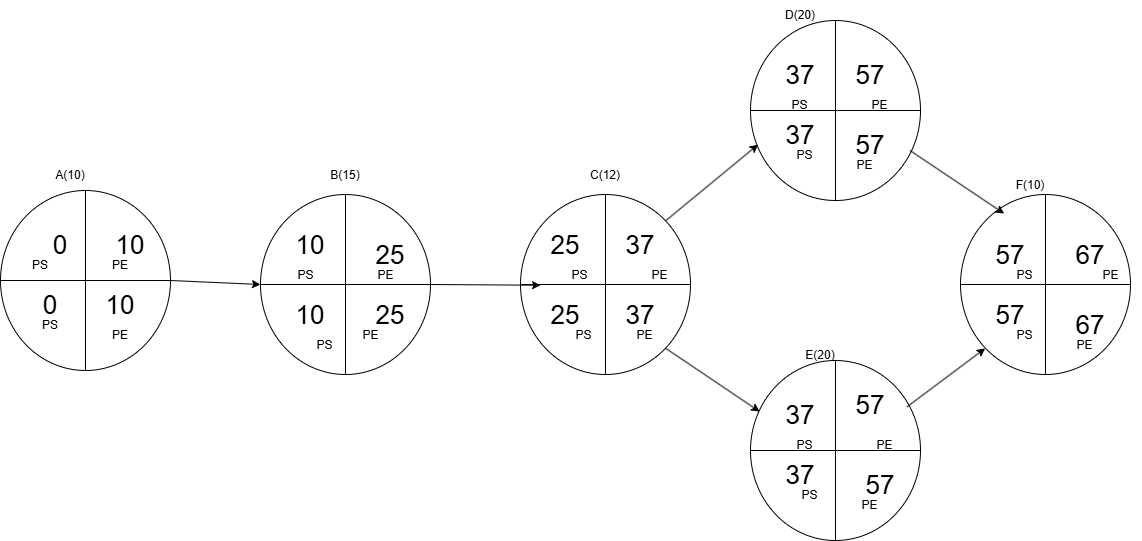

The diagram above was exported from draw.io. Its source (the exported page's mxGraphModel, read from the mxfile embedded in the PNG):
<mxGraphModel dx="274" dy="674" grid="1" gridSize="10" guides="1" tooltips="1" connect="1" arrows="1" fold="1" page="1" pageScale="1" pageWidth="1169" pageHeight="827" math="0" shadow="0">
  <root>
    <mxCell id="0" />
    <mxCell id="1" parent="0" />
    <mxCell id="rqs0weG-Ez_ofVvQAi5f-1" parent="1" style="verticalLabelPosition=bottom;verticalAlign=top;html=1;shape=mxgraph.flowchart.summing_function;" value="" vertex="1">
      <mxGeometry height="180" width="170" x="20" y="230" as="geometry" />
    </mxCell>
    <mxCell id="rqs0weG-Ez_ofVvQAi5f-8" parent="1" style="verticalLabelPosition=bottom;verticalAlign=top;html=1;shape=mxgraph.flowchart.summing_function;" value="" vertex="1">
      <mxGeometry height="180" width="170" x="280" y="234" as="geometry" />
    </mxCell>
    <mxCell id="rqs0weG-Ez_ofVvQAi5f-9" parent="1" style="verticalLabelPosition=bottom;verticalAlign=top;html=1;shape=mxgraph.flowchart.summing_function;" value="" vertex="1">
      <mxGeometry height="180" width="170" x="540" y="234" as="geometry" />
    </mxCell>
    <mxCell id="rqs0weG-Ez_ofVvQAi5f-10" parent="1" style="verticalLabelPosition=bottom;verticalAlign=top;html=1;shape=mxgraph.flowchart.summing_function;" value="" vertex="1">
      <mxGeometry height="180" width="170" x="770" y="60" as="geometry" />
    </mxCell>
    <mxCell id="rqs0weG-Ez_ofVvQAi5f-11" parent="1" style="verticalLabelPosition=bottom;verticalAlign=top;html=1;shape=mxgraph.flowchart.summing_function;" value="" vertex="1">
      <mxGeometry height="180" width="170" x="770" y="400" as="geometry" />
    </mxCell>
    <mxCell id="rqs0weG-Ez_ofVvQAi5f-12" parent="1" style="verticalLabelPosition=bottom;verticalAlign=top;html=1;shape=mxgraph.flowchart.summing_function;" value="" vertex="1">
      <mxGeometry height="180" width="170" x="980" y="234" as="geometry" />
    </mxCell>
    <mxCell id="rqs0weG-Ez_ofVvQAi5f-13" edge="1" parent="1" source="rqs0weG-Ez_ofVvQAi5f-1" style="endArrow=classic;html=1;rounded=0;exitX=1;exitY=0.5;exitDx=0;exitDy=0;exitPerimeter=0;entryX=0;entryY=0.5;entryDx=0;entryDy=0;entryPerimeter=0;" target="rqs0weG-Ez_ofVvQAi5f-8" value="">
      <mxGeometry height="50" relative="1" width="50" as="geometry">
        <mxPoint x="560" y="370" as="sourcePoint" />
        <mxPoint x="610" y="320" as="targetPoint" />
      </mxGeometry>
    </mxCell>
    <mxCell id="rqs0weG-Ez_ofVvQAi5f-14" edge="1" parent="1" source="rqs0weG-Ez_ofVvQAi5f-8" style="endArrow=classic;html=1;rounded=0;exitX=1;exitY=0.5;exitDx=0;exitDy=0;exitPerimeter=0;entryX=0.118;entryY=0.504;entryDx=0;entryDy=0;entryPerimeter=0;" target="rqs0weG-Ez_ofVvQAi5f-9" value="">
      <mxGeometry height="50" relative="1" width="50" as="geometry">
        <mxPoint x="450" y="322" as="sourcePoint" />
        <mxPoint x="540" y="326" as="targetPoint" />
      </mxGeometry>
    </mxCell>
    <mxCell id="rqs0weG-Ez_ofVvQAi5f-15" edge="1" parent="1" source="rqs0weG-Ez_ofVvQAi5f-9" style="endArrow=classic;html=1;rounded=0;exitX=0.855;exitY=0.145;exitDx=0;exitDy=0;exitPerimeter=0;entryX=0.045;entryY=0.689;entryDx=0;entryDy=0;entryPerimeter=0;" target="rqs0weG-Ez_ofVvQAi5f-10" value="">
      <mxGeometry height="50" relative="1" width="50" as="geometry">
        <mxPoint x="659.94" y="220" as="sourcePoint" />
        <mxPoint x="769.94" y="221" as="targetPoint" />
      </mxGeometry>
    </mxCell>
    <mxCell id="rqs0weG-Ez_ofVvQAi5f-16" edge="1" parent="1" source="rqs0weG-Ez_ofVvQAi5f-9" style="endArrow=classic;html=1;rounded=0;exitX=0.855;exitY=0.855;exitDx=0;exitDy=0;exitPerimeter=0;entryX=0.054;entryY=0.284;entryDx=0;entryDy=0;entryPerimeter=0;" target="rqs0weG-Ez_ofVvQAi5f-11" value="">
      <mxGeometry height="50" relative="1" width="50" as="geometry">
        <mxPoint x="685" y="435.98" as="sourcePoint" />
        <mxPoint x="778" y="359.98" as="targetPoint" />
      </mxGeometry>
    </mxCell>
    <mxCell id="rqs0weG-Ez_ofVvQAi5f-17" edge="1" parent="1" style="endArrow=classic;html=1;rounded=0;exitX=0.855;exitY=0.855;exitDx=0;exitDy=0;exitPerimeter=0;entryX=0.054;entryY=0.284;entryDx=0;entryDy=0;entryPerimeter=0;" value="">
      <mxGeometry height="50" relative="1" width="50" as="geometry">
        <mxPoint x="929.65" y="190.1" as="sourcePoint" />
        <mxPoint x="1023.65" y="253.1" as="targetPoint" />
      </mxGeometry>
    </mxCell>
    <mxCell id="rqs0weG-Ez_ofVvQAi5f-18" edge="1" parent="1" source="rqs0weG-Ez_ofVvQAi5f-11" style="endArrow=classic;html=1;rounded=0;entryX=0.145;entryY=0.855;entryDx=0;entryDy=0;entryPerimeter=0;exitX=0.92;exitY=0.258;exitDx=0;exitDy=0;exitPerimeter=0;" target="rqs0weG-Ez_ofVvQAi5f-12" value="">
      <mxGeometry height="50" relative="1" width="50" as="geometry">
        <mxPoint x="929.65" y="382" as="sourcePoint" />
        <mxPoint x="1023.65" y="445" as="targetPoint" />
      </mxGeometry>
    </mxCell>
    <mxCell id="rqs0weG-Ez_ofVvQAi5f-19" parent="1" style="text;html=1;whiteSpace=wrap;strokeColor=none;fillColor=none;align=center;verticalAlign=middle;rounded=0;" value="B(15)" vertex="1">
      <mxGeometry height="30" width="60" x="335" y="200" as="geometry" />
    </mxCell>
    <mxCell id="rqs0weG-Ez_ofVvQAi5f-20" parent="1" style="text;html=1;whiteSpace=wrap;strokeColor=none;fillColor=none;align=center;verticalAlign=middle;rounded=0;" value="A(10)" vertex="1">
      <mxGeometry height="30" width="60" x="60" y="200" as="geometry" />
    </mxCell>
    <mxCell id="rqs0weG-Ez_ofVvQAi5f-21" parent="1" style="text;html=1;whiteSpace=wrap;strokeColor=none;fillColor=none;align=center;verticalAlign=middle;rounded=0;" value="C(12)" vertex="1">
      <mxGeometry height="30" width="60" x="595" y="200" as="geometry" />
    </mxCell>
    <mxCell id="rqs0weG-Ez_ofVvQAi5f-22" parent="1" style="text;html=1;whiteSpace=wrap;strokeColor=none;fillColor=none;align=center;verticalAlign=middle;rounded=0;" value="D(20)" vertex="1">
      <mxGeometry height="30" width="60" x="790" y="40" as="geometry" />
    </mxCell>
    <mxCell id="rqs0weG-Ez_ofVvQAi5f-23" parent="1" style="text;html=1;whiteSpace=wrap;strokeColor=none;fillColor=none;align=center;verticalAlign=middle;rounded=0;" value="E(20)" vertex="1">
      <mxGeometry height="30" width="60" x="810" y="380" as="geometry" />
    </mxCell>
    <mxCell id="rqs0weG-Ez_ofVvQAi5f-24" parent="1" style="text;html=1;whiteSpace=wrap;strokeColor=none;fillColor=none;align=center;verticalAlign=middle;rounded=0;" value="F(10)" vertex="1">
      <mxGeometry height="30" width="60" x="1020" y="210" as="geometry" />
    </mxCell>
    <mxCell id="rqs0weG-Ez_ofVvQAi5f-25" parent="1" style="text;html=1;whiteSpace=wrap;strokeColor=none;fillColor=none;align=center;verticalAlign=middle;rounded=0;" value="&lt;font style=&quot;font-size: 26px;&quot;&gt;57&lt;/font&gt;" vertex="1">
      <mxGeometry height="30" width="60" x="1000" y="280" as="geometry" />
    </mxCell>
    <mxCell id="rqs0weG-Ez_ofVvQAi5f-26" parent="1" style="text;html=1;whiteSpace=wrap;strokeColor=none;fillColor=none;align=center;verticalAlign=middle;rounded=0;" value="&lt;font style=&quot;font-size: 26px;&quot;&gt;67&lt;/font&gt;" vertex="1">
      <mxGeometry height="30" width="60" x="1080" y="280" as="geometry" />
    </mxCell>
    <mxCell id="rqs0weG-Ez_ofVvQAi5f-27" parent="1" style="text;html=1;whiteSpace=wrap;strokeColor=none;fillColor=none;align=center;verticalAlign=middle;rounded=0;" value="&lt;font style=&quot;font-size: 26px;&quot;&gt;67&lt;/font&gt;" vertex="1">
      <mxGeometry height="30" width="60" x="1080" y="350" as="geometry" />
    </mxCell>
    <mxCell id="rqs0weG-Ez_ofVvQAi5f-28" parent="1" style="text;html=1;whiteSpace=wrap;strokeColor=none;fillColor=none;align=center;verticalAlign=middle;rounded=0;" value="&lt;font style=&quot;font-size: 26px;&quot;&gt;57&lt;/font&gt;" vertex="1">
      <mxGeometry height="30" width="60" x="1000" y="340" as="geometry" />
    </mxCell>
    <mxCell id="rqs0weG-Ez_ofVvQAi5f-29" parent="1" style="text;html=1;whiteSpace=wrap;strokeColor=none;fillColor=none;align=center;verticalAlign=middle;rounded=0;" value="&lt;font style=&quot;font-size: 26px;&quot;&gt;37&lt;/font&gt;" vertex="1">
      <mxGeometry height="30" width="60" x="790" y="100" as="geometry" />
    </mxCell>
    <mxCell id="rqs0weG-Ez_ofVvQAi5f-30" parent="1" style="text;html=1;whiteSpace=wrap;strokeColor=none;fillColor=none;align=center;verticalAlign=middle;rounded=0;" value="&lt;font style=&quot;font-size: 26px;&quot;&gt;57&lt;/font&gt;" vertex="1">
      <mxGeometry height="30" width="60" x="860" y="100" as="geometry" />
    </mxCell>
    <mxCell id="rqs0weG-Ez_ofVvQAi5f-31" parent="1" style="text;html=1;whiteSpace=wrap;strokeColor=none;fillColor=none;align=center;verticalAlign=middle;rounded=0;" value="&lt;font style=&quot;font-size: 26px;&quot;&gt;37&lt;/font&gt;" vertex="1">
      <mxGeometry height="30" width="60" x="790" y="160" as="geometry" />
    </mxCell>
    <mxCell id="rqs0weG-Ez_ofVvQAi5f-32" parent="1" style="text;html=1;whiteSpace=wrap;strokeColor=none;fillColor=none;align=center;verticalAlign=middle;rounded=0;" value="&lt;font style=&quot;font-size: 26px;&quot;&gt;57&lt;/font&gt;" vertex="1">
      <mxGeometry height="30" width="60" x="860" y="170" as="geometry" />
    </mxCell>
    <mxCell id="rqs0weG-Ez_ofVvQAi5f-33" parent="1" style="text;html=1;whiteSpace=wrap;strokeColor=none;fillColor=none;align=center;verticalAlign=middle;rounded=0;" value="&lt;font style=&quot;font-size: 26px;&quot;&gt;57&lt;/font&gt;" vertex="1">
      <mxGeometry height="30" width="60" x="860" y="430" as="geometry" />
    </mxCell>
    <mxCell id="rqs0weG-Ez_ofVvQAi5f-35" parent="1" style="text;html=1;whiteSpace=wrap;strokeColor=none;fillColor=none;align=center;verticalAlign=middle;rounded=0;" value="&lt;font style=&quot;font-size: 26px;&quot;&gt;57&lt;/font&gt;" vertex="1">
      <mxGeometry height="30" width="60" x="870" y="510" as="geometry" />
    </mxCell>
    <mxCell id="rqs0weG-Ez_ofVvQAi5f-36" parent="1" style="text;html=1;whiteSpace=wrap;strokeColor=none;fillColor=none;align=center;verticalAlign=middle;rounded=0;" value="&lt;font style=&quot;font-size: 26px;&quot;&gt;37&lt;/font&gt;" vertex="1">
      <mxGeometry height="30" width="60" x="790" y="440" as="geometry" />
    </mxCell>
    <mxCell id="rqs0weG-Ez_ofVvQAi5f-37" parent="1" style="text;html=1;whiteSpace=wrap;strokeColor=none;fillColor=none;align=center;verticalAlign=middle;rounded=0;" value="&lt;font style=&quot;font-size: 26px;&quot;&gt;37&lt;/font&gt;" vertex="1">
      <mxGeometry height="30" width="60" x="790" y="500" as="geometry" />
    </mxCell>
    <mxCell id="rqs0weG-Ez_ofVvQAi5f-38" parent="1" style="text;html=1;whiteSpace=wrap;strokeColor=none;fillColor=none;align=center;verticalAlign=middle;rounded=0;" value="&lt;font style=&quot;font-size: 26px;&quot;&gt;37&lt;/font&gt;" vertex="1">
      <mxGeometry height="30" width="60" x="630" y="270" as="geometry" />
    </mxCell>
    <mxCell id="rqs0weG-Ez_ofVvQAi5f-39" parent="1" style="text;html=1;whiteSpace=wrap;strokeColor=none;fillColor=none;align=center;verticalAlign=middle;rounded=0;" value="&lt;span style=&quot;font-size: 26px;&quot;&gt;25&lt;/span&gt;" vertex="1">
      <mxGeometry height="30" width="60" x="555" y="270" as="geometry" />
    </mxCell>
    <mxCell id="rqs0weG-Ez_ofVvQAi5f-40" parent="1" style="text;html=1;whiteSpace=wrap;strokeColor=none;fillColor=none;align=center;verticalAlign=middle;rounded=0;" value="&lt;font style=&quot;font-size: 26px;&quot;&gt;25&lt;/font&gt;" vertex="1">
      <mxGeometry height="30" width="60" x="555" y="340" as="geometry" />
    </mxCell>
    <mxCell id="rqs0weG-Ez_ofVvQAi5f-41" parent="1" style="text;html=1;whiteSpace=wrap;strokeColor=none;fillColor=none;align=center;verticalAlign=middle;rounded=0;" value="&lt;font style=&quot;font-size: 26px;&quot;&gt;37&lt;/font&gt;" vertex="1">
      <mxGeometry height="30" width="60" x="630" y="340" as="geometry" />
    </mxCell>
    <mxCell id="rqs0weG-Ez_ofVvQAi5f-42" parent="1" style="text;html=1;whiteSpace=wrap;strokeColor=none;fillColor=none;align=center;verticalAlign=middle;rounded=0;" value="&lt;span style=&quot;font-size: 26px;&quot;&gt;10&lt;/span&gt;" vertex="1">
      <mxGeometry height="30" width="60" x="300" y="270" as="geometry" />
    </mxCell>
    <mxCell id="rqs0weG-Ez_ofVvQAi5f-43" parent="1" style="text;html=1;whiteSpace=wrap;strokeColor=none;fillColor=none;align=center;verticalAlign=middle;rounded=0;" value="&lt;span style=&quot;font-size: 26px;&quot;&gt;25&lt;/span&gt;" vertex="1">
      <mxGeometry height="30" width="60" x="380" y="340" as="geometry" />
    </mxCell>
    <mxCell id="rqs0weG-Ez_ofVvQAi5f-44" parent="1" style="text;html=1;whiteSpace=wrap;strokeColor=none;fillColor=none;align=center;verticalAlign=middle;rounded=0;" value="&lt;span style=&quot;font-size: 26px;&quot;&gt;10&lt;/span&gt;" vertex="1">
      <mxGeometry height="30" width="60" x="300" y="340" as="geometry" />
    </mxCell>
    <mxCell id="rqs0weG-Ez_ofVvQAi5f-46" parent="1" style="text;html=1;whiteSpace=wrap;strokeColor=none;fillColor=none;align=center;verticalAlign=middle;rounded=0;" value="&lt;span style=&quot;font-size: 26px;&quot;&gt;25&lt;/span&gt;" vertex="1">
      <mxGeometry height="30" width="60" x="380" y="280" as="geometry" />
    </mxCell>
    <mxCell id="rqs0weG-Ez_ofVvQAi5f-47" parent="1" style="text;html=1;whiteSpace=wrap;strokeColor=none;fillColor=none;align=center;verticalAlign=middle;rounded=0;" value="&lt;span style=&quot;font-size: 26px;&quot;&gt;10&lt;/span&gt;" vertex="1">
      <mxGeometry height="30" width="60" x="120" y="270" as="geometry" />
    </mxCell>
    <mxCell id="rqs0weG-Ez_ofVvQAi5f-48" parent="1" style="text;html=1;whiteSpace=wrap;strokeColor=none;fillColor=none;align=center;verticalAlign=middle;rounded=0;" value="&lt;span style=&quot;font-size: 26px;&quot;&gt;10&lt;/span&gt;" vertex="1">
      <mxGeometry height="30" width="60" x="110" y="330" as="geometry" />
    </mxCell>
    <mxCell id="rqs0weG-Ez_ofVvQAi5f-49" parent="1" style="text;html=1;whiteSpace=wrap;strokeColor=none;fillColor=none;align=center;verticalAlign=middle;rounded=0;" value="&lt;span style=&quot;font-size: 26px;&quot;&gt;0&lt;/span&gt;" vertex="1">
      <mxGeometry height="30" width="60" x="50" y="270" as="geometry" />
    </mxCell>
    <mxCell id="rqs0weG-Ez_ofVvQAi5f-50" parent="1" style="text;html=1;whiteSpace=wrap;strokeColor=none;fillColor=none;align=center;verticalAlign=middle;rounded=0;" value="&lt;span style=&quot;font-size: 26px;&quot;&gt;0&lt;/span&gt;" vertex="1">
      <mxGeometry height="30" width="60" x="40" y="330" as="geometry" />
    </mxCell>
    <mxCell id="e6pEAlyVugaKGWwirFnP-1" parent="1" style="text;html=1;whiteSpace=wrap;strokeColor=none;fillColor=none;align=center;verticalAlign=middle;rounded=0;" value="PS" vertex="1">
      <mxGeometry height="30" width="60" x="30" y="290" as="geometry" />
    </mxCell>
    <mxCell id="e6pEAlyVugaKGWwirFnP-2" parent="1" style="text;html=1;whiteSpace=wrap;strokeColor=none;fillColor=none;align=center;verticalAlign=middle;rounded=0;" value="PE" vertex="1">
      <mxGeometry height="10" width="60" x="110" y="370" as="geometry" />
    </mxCell>
    <mxCell id="e6pEAlyVugaKGWwirFnP-5" parent="1" style="text;html=1;whiteSpace=wrap;strokeColor=none;fillColor=none;align=center;verticalAlign=middle;rounded=0;" value="PS" vertex="1">
      <mxGeometry height="30" width="60" x="40" y="350" as="geometry" />
    </mxCell>
    <mxCell id="e6pEAlyVugaKGWwirFnP-6" parent="1" style="text;html=1;whiteSpace=wrap;strokeColor=none;fillColor=none;align=center;verticalAlign=middle;rounded=0;" value="PE" vertex="1">
      <mxGeometry height="10" width="61" x="360" y="370" as="geometry" />
    </mxCell>
    <mxCell id="e6pEAlyVugaKGWwirFnP-7" parent="1" style="text;html=1;whiteSpace=wrap;strokeColor=none;fillColor=none;align=center;verticalAlign=middle;rounded=0;" value="PE" vertex="1">
      <mxGeometry height="10" width="60" x="110" y="300" as="geometry" />
    </mxCell>
    <mxCell id="e6pEAlyVugaKGWwirFnP-8" parent="1" style="text;html=1;whiteSpace=wrap;strokeColor=none;fillColor=none;align=center;verticalAlign=middle;rounded=0;" value="PE" vertex="1">
      <mxGeometry height="10" width="61" x="375" y="310" as="geometry" />
    </mxCell>
    <mxCell id="e6pEAlyVugaKGWwirFnP-9" parent="1" style="text;html=1;whiteSpace=wrap;strokeColor=none;fillColor=none;align=center;verticalAlign=middle;rounded=0;" value="PS" vertex="1">
      <mxGeometry height="30" width="61" x="295" y="300" as="geometry" />
    </mxCell>
    <mxCell id="e6pEAlyVugaKGWwirFnP-10" parent="1" style="text;html=1;whiteSpace=wrap;strokeColor=none;fillColor=none;align=center;verticalAlign=middle;rounded=0;" value="PS" vertex="1">
      <mxGeometry height="30" width="61" x="314" y="370" as="geometry" />
    </mxCell>
    <mxCell id="e6pEAlyVugaKGWwirFnP-11" parent="1" style="text;html=1;whiteSpace=wrap;strokeColor=none;fillColor=none;align=center;verticalAlign=middle;rounded=0;" value="PS" vertex="1">
      <mxGeometry height="30" width="61" x="573" y="360" as="geometry" />
    </mxCell>
    <mxCell id="e6pEAlyVugaKGWwirFnP-12" parent="1" style="text;html=1;whiteSpace=wrap;strokeColor=none;fillColor=none;align=center;verticalAlign=middle;rounded=0;" value="PS" vertex="1">
      <mxGeometry height="30" width="61" x="569" y="300" as="geometry" />
    </mxCell>
    <mxCell id="e6pEAlyVugaKGWwirFnP-13" parent="1" style="text;html=1;whiteSpace=wrap;strokeColor=none;fillColor=none;align=center;verticalAlign=middle;rounded=0;" value="PE" vertex="1">
      <mxGeometry height="10" width="61" x="649" y="310" as="geometry" />
    </mxCell>
    <mxCell id="e6pEAlyVugaKGWwirFnP-14" parent="1" style="text;html=1;whiteSpace=wrap;strokeColor=none;fillColor=none;align=center;verticalAlign=middle;rounded=0;" value="PE" vertex="1">
      <mxGeometry height="10" width="61" x="634" y="370" as="geometry" />
    </mxCell>
    <mxCell id="e6pEAlyVugaKGWwirFnP-15" parent="1" style="text;html=1;whiteSpace=wrap;strokeColor=none;fillColor=none;align=center;verticalAlign=middle;rounded=0;" value="PS" vertex="1">
      <mxGeometry height="30" width="61" x="794" y="180" as="geometry" />
    </mxCell>
    <mxCell id="e6pEAlyVugaKGWwirFnP-16" parent="1" style="text;html=1;whiteSpace=wrap;strokeColor=none;fillColor=none;align=center;verticalAlign=middle;rounded=0;" value="PS" vertex="1">
      <mxGeometry height="30" width="61" x="789" y="130" as="geometry" />
    </mxCell>
    <mxCell id="e6pEAlyVugaKGWwirFnP-17" parent="1" style="text;html=1;whiteSpace=wrap;strokeColor=none;fillColor=none;align=center;verticalAlign=middle;rounded=0;" value="PE" vertex="1">
      <mxGeometry height="10" width="61" x="869" y="140" as="geometry" />
    </mxCell>
    <mxCell id="e6pEAlyVugaKGWwirFnP-18" parent="1" style="text;html=1;whiteSpace=wrap;strokeColor=none;fillColor=none;align=center;verticalAlign=middle;rounded=0;" value="PE" vertex="1">
      <mxGeometry height="10" width="61" x="854" y="200" as="geometry" />
    </mxCell>
    <mxCell id="e6pEAlyVugaKGWwirFnP-19" parent="1" style="text;html=1;whiteSpace=wrap;strokeColor=none;fillColor=none;align=center;verticalAlign=middle;rounded=0;" value="PS" vertex="1">
      <mxGeometry height="30" width="61" x="799" y="520" as="geometry" />
    </mxCell>
    <mxCell id="e6pEAlyVugaKGWwirFnP-20" parent="1" style="text;html=1;whiteSpace=wrap;strokeColor=none;fillColor=none;align=center;verticalAlign=middle;rounded=0;" value="PS" vertex="1">
      <mxGeometry height="30" width="61" x="794" y="470" as="geometry" />
    </mxCell>
    <mxCell id="e6pEAlyVugaKGWwirFnP-21" parent="1" style="text;html=1;whiteSpace=wrap;strokeColor=none;fillColor=none;align=center;verticalAlign=middle;rounded=0;" value="PE" vertex="1">
      <mxGeometry height="10" width="61" x="874" y="480" as="geometry" />
    </mxCell>
    <mxCell id="e6pEAlyVugaKGWwirFnP-22" parent="1" style="text;html=1;whiteSpace=wrap;strokeColor=none;fillColor=none;align=center;verticalAlign=middle;rounded=0;" value="PE" vertex="1">
      <mxGeometry height="10" width="61" x="859" y="540" as="geometry" />
    </mxCell>
    <mxCell id="e6pEAlyVugaKGWwirFnP-23" parent="1" style="text;html=1;whiteSpace=wrap;strokeColor=none;fillColor=none;align=center;verticalAlign=middle;rounded=0;" value="PS" vertex="1">
      <mxGeometry height="30" width="61" x="1014" y="360" as="geometry" />
    </mxCell>
    <mxCell id="e6pEAlyVugaKGWwirFnP-24" parent="1" style="text;html=1;whiteSpace=wrap;strokeColor=none;fillColor=none;align=center;verticalAlign=middle;rounded=0;" value="PS" vertex="1">
      <mxGeometry height="30" width="61" x="1014" y="300" as="geometry" />
    </mxCell>
    <mxCell id="e6pEAlyVugaKGWwirFnP-25" parent="1" style="text;html=1;whiteSpace=wrap;strokeColor=none;fillColor=none;align=center;verticalAlign=middle;rounded=0;" value="PE" vertex="1">
      <mxGeometry height="10" width="61" x="1100" y="310" as="geometry" />
    </mxCell>
    <mxCell id="e6pEAlyVugaKGWwirFnP-26" parent="1" style="text;html=1;whiteSpace=wrap;strokeColor=none;fillColor=none;align=center;verticalAlign=middle;rounded=0;" value="PE" vertex="1">
      <mxGeometry height="10" width="61" x="1074" y="380" as="geometry" />
    </mxCell>
  </root>
</mxGraphModel>